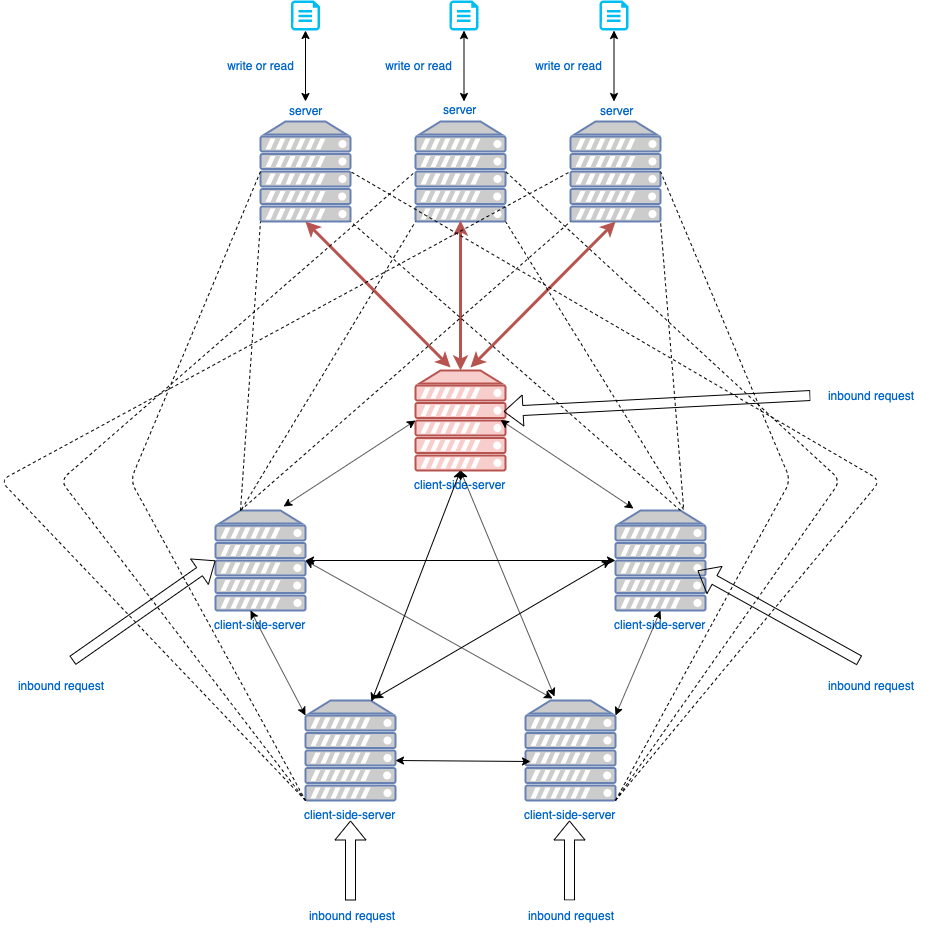

The diagram above was exported from draw.io. Its source (the exported page's mxGraphModel, read from the mxfile embedded in the PNG):
<mxGraphModel dx="4720" dy="708" grid="1" gridSize="10" guides="1" tooltips="1" connect="1" arrows="1" fold="1" page="1" pageScale="1" pageWidth="1654" pageHeight="1169" background="#ffffff" math="0" shadow="0">
  <root>
    <mxCell id="0" />
    <mxCell id="1" parent="0" />
    <mxCell id="5fc5e51f7ca293a3-93" value="" style="fontColor=#0066CC;verticalAlign=top;verticalLabelPosition=bottom;labelPosition=center;align=center;html=1;fillColor=#CCCCCC;strokeColor=#6881B3;gradientColor=none;gradientDirection=north;strokeWidth=2;shape=mxgraph.networks.server;rounded=1;shadow=0;comic=0;labelBackgroundColor=#ffffff;" parent="1" vertex="1">
      <mxGeometry x="-1705" y="211" width="90" height="100" as="geometry" />
    </mxCell>
    <mxCell id="5fc5e51f7ca293a3-105" value="" style="fontColor=#0066CC;verticalAlign=top;verticalLabelPosition=bottom;labelPosition=center;align=center;html=1;fillColor=#CCCCCC;strokeColor=#6881B3;gradientColor=none;gradientDirection=north;strokeWidth=2;shape=mxgraph.networks.server;rounded=1;shadow=0;comic=0;labelBackgroundColor=#ffffff;" parent="1" vertex="1">
      <mxGeometry x="-1550" y="211" width="90" height="100" as="geometry" />
    </mxCell>
    <mxCell id="5fc5e51f7ca293a3-122" value="" style="fontColor=#0066CC;verticalAlign=top;verticalLabelPosition=bottom;labelPosition=center;align=center;html=1;fillColor=#CCCCCC;strokeColor=#6881B3;gradientColor=none;gradientDirection=north;strokeWidth=2;shape=mxgraph.networks.server;rounded=1;shadow=0;comic=0;labelBackgroundColor=#ffffff;" parent="1" vertex="1">
      <mxGeometry x="-1860" y="211" width="90" height="100" as="geometry" />
    </mxCell>
    <mxCell id="p4oBYTim81rHf1R-eKQC-1" value="&lt;span style=&quot;color: rgb(0 , 102 , 204)&quot;&gt;client-side-server&lt;/span&gt;" style="verticalAlign=top;verticalLabelPosition=bottom;labelPosition=center;align=center;html=1;fillColor=#f8cecc;strokeColor=#b85450;gradientDirection=north;strokeWidth=2;shape=mxgraph.networks.server;rounded=1;shadow=0;comic=0;labelBackgroundColor=#ffffff;" vertex="1" parent="1">
      <mxGeometry x="-1705" y="460" width="90" height="100" as="geometry" />
    </mxCell>
    <mxCell id="p4oBYTim81rHf1R-eKQC-2" value="client-side-server" style="fontColor=#0066CC;verticalAlign=top;verticalLabelPosition=bottom;labelPosition=center;align=center;html=1;fillColor=#CCCCCC;strokeColor=#6881B3;gradientColor=none;gradientDirection=north;strokeWidth=2;shape=mxgraph.networks.server;rounded=1;shadow=0;comic=0;labelBackgroundColor=#ffffff;" vertex="1" parent="1">
      <mxGeometry x="-1905" y="600" width="90" height="100" as="geometry" />
    </mxCell>
    <mxCell id="p4oBYTim81rHf1R-eKQC-3" value="client-side-server" style="fontColor=#0066CC;verticalAlign=top;verticalLabelPosition=bottom;labelPosition=center;align=center;html=1;fillColor=#CCCCCC;strokeColor=#6881B3;gradientColor=none;gradientDirection=north;strokeWidth=2;shape=mxgraph.networks.server;rounded=1;shadow=0;comic=0;labelBackgroundColor=#ffffff;" vertex="1" parent="1">
      <mxGeometry x="-1505" y="600" width="90" height="100" as="geometry" />
    </mxCell>
    <mxCell id="p4oBYTim81rHf1R-eKQC-4" value="client-side-server" style="fontColor=#0066CC;verticalAlign=top;verticalLabelPosition=bottom;labelPosition=center;align=center;html=1;fillColor=#CCCCCC;strokeColor=#6881B3;gradientColor=none;gradientDirection=north;strokeWidth=2;shape=mxgraph.networks.server;rounded=1;shadow=0;comic=0;labelBackgroundColor=#ffffff;" vertex="1" parent="1">
      <mxGeometry x="-1595" y="790" width="90" height="100" as="geometry" />
    </mxCell>
    <mxCell id="p4oBYTim81rHf1R-eKQC-5" value="client-side-server" style="fontColor=#0066CC;verticalAlign=top;verticalLabelPosition=bottom;labelPosition=center;align=center;html=1;fillColor=#CCCCCC;strokeColor=#6881B3;gradientColor=none;gradientDirection=north;strokeWidth=2;shape=mxgraph.networks.server;rounded=1;shadow=0;comic=0;labelBackgroundColor=#ffffff;" vertex="1" parent="1">
      <mxGeometry x="-1815" y="790" width="90" height="100" as="geometry" />
    </mxCell>
    <mxCell id="p4oBYTim81rHf1R-eKQC-10" value="" style="endArrow=classic;startArrow=classic;html=1;" edge="1" parent="1">
      <mxGeometry width="50" height="50" relative="1" as="geometry">
        <mxPoint x="-1725" y="850" as="sourcePoint" />
        <mxPoint x="-1590" y="851" as="targetPoint" />
      </mxGeometry>
    </mxCell>
    <mxCell id="p4oBYTim81rHf1R-eKQC-11" value="" style="endArrow=classic;startArrow=classic;html=1;entryX=0;entryY=0.15;entryDx=0;entryDy=0;entryPerimeter=0;" edge="1" parent="1" target="p4oBYTim81rHf1R-eKQC-5">
      <mxGeometry width="50" height="50" relative="1" as="geometry">
        <mxPoint x="-1870" y="700" as="sourcePoint" />
        <mxPoint x="-1735" y="701" as="targetPoint" />
      </mxGeometry>
    </mxCell>
    <mxCell id="p4oBYTim81rHf1R-eKQC-12" value="" style="endArrow=classic;startArrow=classic;html=1;entryX=0;entryY=0.5;entryDx=0;entryDy=0;entryPerimeter=0;exitX=0.756;exitY=-0.04;exitDx=0;exitDy=0;exitPerimeter=0;" edge="1" parent="1" source="p4oBYTim81rHf1R-eKQC-2" target="p4oBYTim81rHf1R-eKQC-1">
      <mxGeometry width="50" height="50" relative="1" as="geometry">
        <mxPoint x="-1810" y="650" as="sourcePoint" />
        <mxPoint x="-1705" y="600" as="targetPoint" />
      </mxGeometry>
    </mxCell>
    <mxCell id="p4oBYTim81rHf1R-eKQC-13" value="" style="endArrow=classic;startArrow=classic;html=1;entryX=0.2;entryY=-0.02;entryDx=0;entryDy=0;entryPerimeter=0;" edge="1" parent="1" target="p4oBYTim81rHf1R-eKQC-3">
      <mxGeometry width="50" height="50" relative="1" as="geometry">
        <mxPoint x="-1620" y="509.5" as="sourcePoint" />
        <mxPoint x="-1485" y="510.5" as="targetPoint" />
      </mxGeometry>
    </mxCell>
    <mxCell id="p4oBYTim81rHf1R-eKQC-14" value="" style="endArrow=classic;startArrow=classic;html=1;entryX=0.5;entryY=1;entryDx=0;entryDy=0;entryPerimeter=0;exitX=1;exitY=0.15;exitDx=0;exitDy=0;exitPerimeter=0;" edge="1" parent="1" source="p4oBYTim81rHf1R-eKQC-4" target="p4oBYTim81rHf1R-eKQC-3">
      <mxGeometry width="50" height="50" relative="1" as="geometry">
        <mxPoint x="-1530" y="789" as="sourcePoint" />
        <mxPoint x="-1395" y="790" as="targetPoint" />
      </mxGeometry>
    </mxCell>
    <mxCell id="p4oBYTim81rHf1R-eKQC-15" value="" style="endArrow=classic;startArrow=classic;html=1;entryX=0;entryY=0.5;entryDx=0;entryDy=0;entryPerimeter=0;" edge="1" parent="1" target="p4oBYTim81rHf1R-eKQC-3">
      <mxGeometry width="50" height="50" relative="1" as="geometry">
        <mxPoint x="-1815" y="650" as="sourcePoint" />
        <mxPoint x="-1680" y="561" as="targetPoint" />
      </mxGeometry>
    </mxCell>
    <mxCell id="p4oBYTim81rHf1R-eKQC-16" value="" style="endArrow=classic;startArrow=classic;html=1;entryX=0.3;entryY=-0.02;entryDx=0;entryDy=0;entryPerimeter=0;" edge="1" parent="1" target="p4oBYTim81rHf1R-eKQC-4">
      <mxGeometry width="50" height="50" relative="1" as="geometry">
        <mxPoint x="-1815" y="650" as="sourcePoint" />
        <mxPoint x="-1680" y="561" as="targetPoint" />
      </mxGeometry>
    </mxCell>
    <mxCell id="p4oBYTim81rHf1R-eKQC-18" value="" style="endArrow=classic;startArrow=classic;html=1;entryX=0.322;entryY=-0.04;entryDx=0;entryDy=0;entryPerimeter=0;" edge="1" parent="1" target="p4oBYTim81rHf1R-eKQC-4">
      <mxGeometry width="50" height="50" relative="1" as="geometry">
        <mxPoint x="-1660" y="560" as="sourcePoint" />
        <mxPoint x="-1535" y="770" as="targetPoint" />
        <Array as="points" />
      </mxGeometry>
    </mxCell>
    <mxCell id="p4oBYTim81rHf1R-eKQC-19" value="" style="endArrow=classic;startArrow=classic;html=1;entryX=0.733;entryY=0.01;entryDx=0;entryDy=0;entryPerimeter=0;exitX=0.5;exitY=1;exitDx=0;exitDy=0;exitPerimeter=0;" edge="1" parent="1" source="p4oBYTim81rHf1R-eKQC-1" target="p4oBYTim81rHf1R-eKQC-5">
      <mxGeometry width="50" height="50" relative="1" as="geometry">
        <mxPoint x="-1650" y="570" as="sourcePoint" />
        <mxPoint x="-1556.02" y="796" as="targetPoint" />
        <Array as="points" />
      </mxGeometry>
    </mxCell>
    <mxCell id="p4oBYTim81rHf1R-eKQC-20" value="" style="endArrow=classic;startArrow=classic;html=1;entryX=0.767;entryY=-0.02;entryDx=0;entryDy=0;entryPerimeter=0;" edge="1" parent="1" target="p4oBYTim81rHf1R-eKQC-5">
      <mxGeometry width="50" height="50" relative="1" as="geometry">
        <mxPoint x="-1510" y="650" as="sourcePoint" />
        <mxPoint x="-1546.02" y="806" as="targetPoint" />
        <Array as="points" />
      </mxGeometry>
    </mxCell>
    <mxCell id="p4oBYTim81rHf1R-eKQC-21" value="" style="endArrow=classic;startArrow=classic;html=1;entryX=0.389;entryY=-0.03;entryDx=0;entryDy=0;entryPerimeter=0;exitX=0.5;exitY=1;exitDx=0;exitDy=0;exitPerimeter=0;fillColor=#f8cecc;strokeColor=#b85450;strokeWidth=3;" edge="1" parent="1" source="5fc5e51f7ca293a3-122" target="p4oBYTim81rHf1R-eKQC-1">
      <mxGeometry width="50" height="50" relative="1" as="geometry">
        <mxPoint x="-1800" y="390" as="sourcePoint" />
        <mxPoint x="-1750" y="340" as="targetPoint" />
      </mxGeometry>
    </mxCell>
    <mxCell id="p4oBYTim81rHf1R-eKQC-23" value="" style="endArrow=classic;startArrow=classic;html=1;exitX=0.5;exitY=1;exitDx=0;exitDy=0;exitPerimeter=0;fillColor=#f8cecc;strokeColor=#b85450;strokeWidth=3;" edge="1" parent="1">
      <mxGeometry width="50" height="50" relative="1" as="geometry">
        <mxPoint x="-1660" y="310" as="sourcePoint" />
        <mxPoint x="-1660" y="460" as="targetPoint" />
      </mxGeometry>
    </mxCell>
    <mxCell id="p4oBYTim81rHf1R-eKQC-24" value="" style="endArrow=classic;startArrow=classic;html=1;entryX=0.5;entryY=1;entryDx=0;entryDy=0;entryPerimeter=0;strokeWidth=3;fillColor=#f8cecc;strokeColor=#b85450;" edge="1" parent="1" target="5fc5e51f7ca293a3-105">
      <mxGeometry width="50" height="50" relative="1" as="geometry">
        <mxPoint x="-1650" y="457" as="sourcePoint" />
        <mxPoint x="-1391" y="600" as="targetPoint" />
      </mxGeometry>
    </mxCell>
    <mxCell id="p4oBYTim81rHf1R-eKQC-25" value="" style="endArrow=none;dashed=1;html=1;entryX=0;entryY=1;entryDx=0;entryDy=0;entryPerimeter=0;" edge="1" parent="1" target="5fc5e51f7ca293a3-122">
      <mxGeometry width="50" height="50" relative="1" as="geometry">
        <mxPoint x="-1880" y="600" as="sourcePoint" />
        <mxPoint x="-1830" y="550" as="targetPoint" />
      </mxGeometry>
    </mxCell>
    <mxCell id="p4oBYTim81rHf1R-eKQC-26" value="" style="endArrow=none;dashed=1;html=1;entryX=0;entryY=1;entryDx=0;entryDy=0;entryPerimeter=0;exitX=0.289;exitY=-0.01;exitDx=0;exitDy=0;exitPerimeter=0;" edge="1" parent="1" source="p4oBYTim81rHf1R-eKQC-2" target="5fc5e51f7ca293a3-93">
      <mxGeometry width="50" height="50" relative="1" as="geometry">
        <mxPoint x="-1870" y="610" as="sourcePoint" />
        <mxPoint x="-1949.96" y="321" as="targetPoint" />
      </mxGeometry>
    </mxCell>
    <mxCell id="p4oBYTim81rHf1R-eKQC-27" value="" style="endArrow=none;dashed=1;html=1;entryX=0;entryY=1;entryDx=0;entryDy=0;entryPerimeter=0;" edge="1" parent="1" target="5fc5e51f7ca293a3-105">
      <mxGeometry width="50" height="50" relative="1" as="geometry">
        <mxPoint x="-1880" y="600" as="sourcePoint" />
        <mxPoint x="-1939.96" y="331" as="targetPoint" />
      </mxGeometry>
    </mxCell>
    <mxCell id="p4oBYTim81rHf1R-eKQC-28" value="" style="endArrow=none;dashed=1;html=1;entryX=1;entryY=1;entryDx=0;entryDy=0;entryPerimeter=0;exitX=0.756;exitY=-0.03;exitDx=0;exitDy=0;exitPerimeter=0;" edge="1" parent="1" source="p4oBYTim81rHf1R-eKQC-3" target="5fc5e51f7ca293a3-105">
      <mxGeometry width="50" height="50" relative="1" as="geometry">
        <mxPoint x="-1870" y="610" as="sourcePoint" />
        <mxPoint x="-1540" y="330" as="targetPoint" />
      </mxGeometry>
    </mxCell>
    <mxCell id="p4oBYTim81rHf1R-eKQC-29" value="" style="endArrow=none;dashed=1;html=1;entryX=1;entryY=1;entryDx=0;entryDy=0;entryPerimeter=0;exitX=0.756;exitY=-0.01;exitDx=0;exitDy=0;exitPerimeter=0;" edge="1" parent="1" source="p4oBYTim81rHf1R-eKQC-3" target="5fc5e51f7ca293a3-93">
      <mxGeometry width="50" height="50" relative="1" as="geometry">
        <mxPoint x="-1426.96" y="607" as="sourcePoint" />
        <mxPoint x="-1450" y="330" as="targetPoint" />
      </mxGeometry>
    </mxCell>
    <mxCell id="p4oBYTim81rHf1R-eKQC-30" value="" style="endArrow=none;dashed=1;html=1;entryX=1;entryY=1;entryDx=0;entryDy=0;entryPerimeter=0;" edge="1" parent="1" target="5fc5e51f7ca293a3-122">
      <mxGeometry width="50" height="50" relative="1" as="geometry">
        <mxPoint x="-1440" y="600" as="sourcePoint" />
        <mxPoint x="-1440" y="340" as="targetPoint" />
      </mxGeometry>
    </mxCell>
    <mxCell id="p4oBYTim81rHf1R-eKQC-31" value="" style="endArrow=none;dashed=1;html=1;exitX=0;exitY=0.5;exitDx=0;exitDy=0;exitPerimeter=0;" edge="1" parent="1" source="5fc5e51f7ca293a3-122">
      <mxGeometry width="50" height="50" relative="1" as="geometry">
        <mxPoint x="-2010" y="390" as="sourcePoint" />
        <mxPoint x="-1815" y="890" as="targetPoint" />
        <Array as="points">
          <mxPoint x="-1990" y="570" />
        </Array>
      </mxGeometry>
    </mxCell>
    <mxCell id="p4oBYTim81rHf1R-eKQC-32" value="" style="endArrow=none;dashed=1;html=1;exitX=0;exitY=1;exitDx=0;exitDy=0;exitPerimeter=0;entryX=0;entryY=0.5;entryDx=0;entryDy=0;entryPerimeter=0;" edge="1" parent="1" source="p4oBYTim81rHf1R-eKQC-5" target="5fc5e51f7ca293a3-93">
      <mxGeometry width="50" height="50" relative="1" as="geometry">
        <mxPoint x="-2026.96" y="957" as="sourcePoint" />
        <mxPoint x="-1970" y="350" as="targetPoint" />
        <Array as="points">
          <mxPoint x="-2060" y="570" />
        </Array>
      </mxGeometry>
    </mxCell>
    <mxCell id="p4oBYTim81rHf1R-eKQC-33" value="" style="endArrow=none;dashed=1;html=1;exitX=0;exitY=1;exitDx=0;exitDy=0;exitPerimeter=0;entryX=0;entryY=0.5;entryDx=0;entryDy=0;entryPerimeter=0;" edge="1" parent="1" source="p4oBYTim81rHf1R-eKQC-5" target="5fc5e51f7ca293a3-105">
      <mxGeometry width="50" height="50" relative="1" as="geometry">
        <mxPoint x="-2026.96" y="907" as="sourcePoint" />
        <mxPoint x="-2160" y="490" as="targetPoint" />
        <Array as="points">
          <mxPoint x="-2120" y="570" />
        </Array>
      </mxGeometry>
    </mxCell>
    <mxCell id="p4oBYTim81rHf1R-eKQC-36" value="" style="endArrow=none;dashed=1;html=1;entryX=1;entryY=0.5;entryDx=0;entryDy=0;entryPerimeter=0;" edge="1" parent="1" target="5fc5e51f7ca293a3-105">
      <mxGeometry width="50" height="50" relative="1" as="geometry">
        <mxPoint x="-1505" y="890" as="sourcePoint" />
        <mxPoint x="-1370" y="380" as="targetPoint" />
        <Array as="points">
          <mxPoint x="-1330" y="570" />
        </Array>
      </mxGeometry>
    </mxCell>
    <mxCell id="p4oBYTim81rHf1R-eKQC-37" value="" style="endArrow=none;dashed=1;html=1;entryX=1;entryY=0.5;entryDx=0;entryDy=0;entryPerimeter=0;exitX=1;exitY=1;exitDx=0;exitDy=0;exitPerimeter=0;" edge="1" parent="1" source="p4oBYTim81rHf1R-eKQC-4" target="5fc5e51f7ca293a3-93">
      <mxGeometry width="50" height="50" relative="1" as="geometry">
        <mxPoint x="-1286.96" y="717" as="sourcePoint" />
        <mxPoint x="-1310" y="440" as="targetPoint" />
        <Array as="points">
          <mxPoint x="-1280" y="570" />
        </Array>
      </mxGeometry>
    </mxCell>
    <mxCell id="p4oBYTim81rHf1R-eKQC-38" value="" style="endArrow=none;dashed=1;html=1;entryX=1;entryY=0.5;entryDx=0;entryDy=0;entryPerimeter=0;exitX=1;exitY=1;exitDx=0;exitDy=0;exitPerimeter=0;" edge="1" parent="1" source="p4oBYTim81rHf1R-eKQC-4" target="5fc5e51f7ca293a3-122">
      <mxGeometry width="50" height="50" relative="1" as="geometry">
        <mxPoint x="-1376.96" y="657" as="sourcePoint" />
        <mxPoint x="-1400" y="380" as="targetPoint" />
        <Array as="points">
          <mxPoint x="-1240" y="570" />
        </Array>
      </mxGeometry>
    </mxCell>
    <mxCell id="p4oBYTim81rHf1R-eKQC-40" value="&lt;span style=&quot;color: rgb(0 , 102 , 204) ; text-align: center ; background-color: rgb(255 , 255 , 255)&quot;&gt;server&lt;/span&gt;" style="text;html=1;resizable=0;points=[];autosize=1;align=left;verticalAlign=top;spacingTop=-4;" vertex="1" parent="1">
      <mxGeometry x="-1833" y="191" width="50" height="20" as="geometry" />
    </mxCell>
    <mxCell id="p4oBYTim81rHf1R-eKQC-41" value="&lt;span style=&quot;color: rgb(0 , 102 , 204) ; text-align: center ; background-color: rgb(255 , 255 , 255)&quot;&gt;server&lt;/span&gt;" style="text;html=1;resizable=0;points=[];autosize=1;align=left;verticalAlign=top;spacingTop=-4;" vertex="1" parent="1">
      <mxGeometry x="-1679" y="190" width="50" height="20" as="geometry" />
    </mxCell>
    <mxCell id="p4oBYTim81rHf1R-eKQC-42" value="&lt;span style=&quot;color: rgb(0 , 102 , 204) ; text-align: center ; background-color: rgb(255 , 255 , 255)&quot;&gt;server&lt;/span&gt;" style="text;html=1;resizable=0;points=[];autosize=1;align=left;verticalAlign=top;spacingTop=-4;" vertex="1" parent="1">
      <mxGeometry x="-1522" y="191" width="50" height="20" as="geometry" />
    </mxCell>
    <mxCell id="p4oBYTim81rHf1R-eKQC-45" value="" style="verticalLabelPosition=bottom;html=1;verticalAlign=top;align=center;strokeColor=none;fillColor=#00BEF2;shape=mxgraph.azure.cloud_services_configuration_file;pointerEvents=1;" vertex="1" parent="1">
      <mxGeometry x="-1829.5" y="90" width="29" height="30" as="geometry" />
    </mxCell>
    <mxCell id="p4oBYTim81rHf1R-eKQC-47" value="" style="endArrow=classic;startArrow=classic;html=1;strokeWidth=1;" edge="1" parent="1">
      <mxGeometry width="50" height="50" relative="1" as="geometry">
        <mxPoint x="-1815" y="191" as="sourcePoint" />
        <mxPoint x="-1815" y="120" as="targetPoint" />
      </mxGeometry>
    </mxCell>
    <mxCell id="p4oBYTim81rHf1R-eKQC-50" value="&lt;font color=&quot;#0066cc&quot;&gt;write or read&lt;/font&gt;" style="rounded=0;whiteSpace=wrap;html=1;strokeColor=none;" vertex="1" parent="1">
      <mxGeometry x="-1898.5" y="140" width="77" height="30" as="geometry" />
    </mxCell>
    <mxCell id="p4oBYTim81rHf1R-eKQC-52" value="" style="verticalLabelPosition=bottom;html=1;verticalAlign=top;align=center;strokeColor=none;fillColor=#00BEF2;shape=mxgraph.azure.cloud_services_configuration_file;pointerEvents=1;" vertex="1" parent="1">
      <mxGeometry x="-1671" y="90" width="29" height="30" as="geometry" />
    </mxCell>
    <mxCell id="p4oBYTim81rHf1R-eKQC-53" value="" style="endArrow=classic;startArrow=classic;html=1;strokeWidth=1;" edge="1" parent="1">
      <mxGeometry width="50" height="50" relative="1" as="geometry">
        <mxPoint x="-1656.5" y="191" as="sourcePoint" />
        <mxPoint x="-1656.5" y="120" as="targetPoint" />
      </mxGeometry>
    </mxCell>
    <mxCell id="p4oBYTim81rHf1R-eKQC-54" value="&lt;font color=&quot;#0066cc&quot;&gt;write or read&lt;/font&gt;" style="rounded=0;whiteSpace=wrap;html=1;strokeColor=none;" vertex="1" parent="1">
      <mxGeometry x="-1740" y="140" width="77" height="30" as="geometry" />
    </mxCell>
    <mxCell id="p4oBYTim81rHf1R-eKQC-58" value="" style="verticalLabelPosition=bottom;html=1;verticalAlign=top;align=center;strokeColor=none;fillColor=#00BEF2;shape=mxgraph.azure.cloud_services_configuration_file;pointerEvents=1;" vertex="1" parent="1">
      <mxGeometry x="-1521" y="90" width="29" height="30" as="geometry" />
    </mxCell>
    <mxCell id="p4oBYTim81rHf1R-eKQC-59" value="" style="endArrow=classic;startArrow=classic;html=1;strokeWidth=1;" edge="1" parent="1">
      <mxGeometry width="50" height="50" relative="1" as="geometry">
        <mxPoint x="-1506.5" y="191" as="sourcePoint" />
        <mxPoint x="-1506.5" y="120" as="targetPoint" />
      </mxGeometry>
    </mxCell>
    <mxCell id="p4oBYTim81rHf1R-eKQC-60" value="&lt;font color=&quot;#0066cc&quot;&gt;write or read&lt;/font&gt;" style="rounded=0;whiteSpace=wrap;html=1;strokeColor=none;" vertex="1" parent="1">
      <mxGeometry x="-1590" y="140" width="77" height="30" as="geometry" />
    </mxCell>
    <mxCell id="p4oBYTim81rHf1R-eKQC-62" value="" style="shape=flexArrow;endArrow=classic;html=1;strokeWidth=1;" edge="1" parent="1">
      <mxGeometry width="50" height="50" relative="1" as="geometry">
        <mxPoint x="-1770" y="990" as="sourcePoint" />
        <mxPoint x="-1770" y="910" as="targetPoint" />
      </mxGeometry>
    </mxCell>
    <mxCell id="p4oBYTim81rHf1R-eKQC-63" value="&lt;font color=&quot;#0066cc&quot;&gt;inbound request&lt;/font&gt;" style="rounded=0;whiteSpace=wrap;html=1;strokeColor=none;" vertex="1" parent="1">
      <mxGeometry x="-1829" y="990" width="120" height="30" as="geometry" />
    </mxCell>
    <mxCell id="p4oBYTim81rHf1R-eKQC-64" value="" style="shape=flexArrow;endArrow=classic;html=1;strokeWidth=1;" edge="1" parent="1">
      <mxGeometry width="50" height="50" relative="1" as="geometry">
        <mxPoint x="-1551" y="990" as="sourcePoint" />
        <mxPoint x="-1551" y="910" as="targetPoint" />
      </mxGeometry>
    </mxCell>
    <mxCell id="p4oBYTim81rHf1R-eKQC-65" value="&lt;font color=&quot;#0066cc&quot;&gt;inbound request&lt;/font&gt;" style="rounded=0;whiteSpace=wrap;html=1;strokeColor=none;" vertex="1" parent="1">
      <mxGeometry x="-1610" y="990" width="120" height="30" as="geometry" />
    </mxCell>
    <mxCell id="p4oBYTim81rHf1R-eKQC-66" value="" style="shape=flexArrow;endArrow=classic;html=1;strokeWidth=1;entryX=0.911;entryY=0.6;entryDx=0;entryDy=0;entryPerimeter=0;" edge="1" parent="1" target="p4oBYTim81rHf1R-eKQC-3">
      <mxGeometry width="50" height="50" relative="1" as="geometry">
        <mxPoint x="-1261" y="750" as="sourcePoint" />
        <mxPoint x="-1261" y="670" as="targetPoint" />
      </mxGeometry>
    </mxCell>
    <mxCell id="p4oBYTim81rHf1R-eKQC-67" value="&lt;font color=&quot;#0066cc&quot;&gt;inbound request&lt;/font&gt;" style="rounded=0;whiteSpace=wrap;html=1;strokeColor=none;" vertex="1" parent="1">
      <mxGeometry x="-1310" y="760" width="120" height="30" as="geometry" />
    </mxCell>
    <mxCell id="p4oBYTim81rHf1R-eKQC-68" value="" style="shape=flexArrow;endArrow=classic;html=1;strokeWidth=1;entryX=0;entryY=0.5;entryDx=0;entryDy=0;entryPerimeter=0;" edge="1" parent="1" target="p4oBYTim81rHf1R-eKQC-2">
      <mxGeometry width="50" height="50" relative="1" as="geometry">
        <mxPoint x="-2048" y="750" as="sourcePoint" />
        <mxPoint x="-2210.01" y="660" as="targetPoint" />
      </mxGeometry>
    </mxCell>
    <mxCell id="p4oBYTim81rHf1R-eKQC-69" value="&lt;font color=&quot;#0066cc&quot;&gt;inbound request&lt;/font&gt;" style="rounded=0;whiteSpace=wrap;html=1;strokeColor=none;" vertex="1" parent="1">
      <mxGeometry x="-2120" y="760" width="120" height="30" as="geometry" />
    </mxCell>
    <mxCell id="p4oBYTim81rHf1R-eKQC-70" value="" style="shape=flexArrow;endArrow=classic;html=1;strokeWidth=1;entryX=0.978;entryY=0.41;entryDx=0;entryDy=0;entryPerimeter=0;" edge="1" parent="1" target="p4oBYTim81rHf1R-eKQC-1">
      <mxGeometry width="50" height="50" relative="1" as="geometry">
        <mxPoint x="-1310" y="485" as="sourcePoint" />
        <mxPoint x="-1366.5100000000002" y="370" as="targetPoint" />
      </mxGeometry>
    </mxCell>
    <mxCell id="p4oBYTim81rHf1R-eKQC-71" value="&lt;font color=&quot;#0066cc&quot;&gt;inbound request&lt;/font&gt;" style="rounded=0;whiteSpace=wrap;html=1;strokeColor=none;" vertex="1" parent="1">
      <mxGeometry x="-1310" y="470" width="120" height="30" as="geometry" />
    </mxCell>
  </root>
</mxGraphModel>